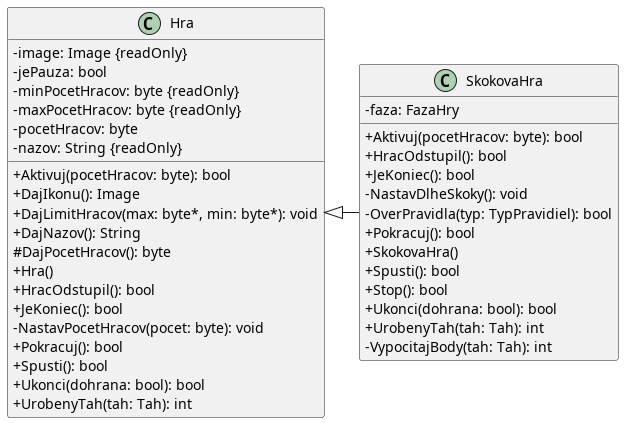

The diagram above was rendered by PlantUML. Its source (embedded in the PNG):
@startuml

skinparam ClassAttributeIconSize 0

class Hra {
    - image: Image {readOnly}
    - jePauza: bool 
    - minPocetHracov: byte {readOnly}
    - maxPocetHracov: byte {readOnly}
    - pocetHracov: byte
    - nazov: String {readOnly}
    + Aktivuj(pocetHracov: byte): bool
    + DajIkonu(): Image 
    + DajLimitHracov(max: byte*, min: byte*): void 
    + DajNazov(): String
    # DajPocetHracov(): byte
    + Hra()
    + HracOdstupil(): bool 
    + JeKoniec(): bool 
    - NastavPocetHracov(pocet: byte): void
    + Pokracuj(): bool 
    + Spusti(): bool 
    + Ukonci(dohrana: bool): bool 
    + UrobenyTah(tah: Tah): int
}

class SkokovaHra {
    - faza: FazaHry 
    + Aktivuj(pocetHracov: byte): bool
    + HracOdstupil(): bool
    + JeKoniec(): bool 
    - NastavDlheSkoky(): void
    - OverPravidla(typ: TypPravidiel): bool
    + Pokracuj(): bool
    + SkokovaHra()
    + Spusti(): bool
    + Stop(): bool 
    + Ukonci(dohrana: bool): bool 
    + UrobenyTah(tah: Tah): int 
    - VypocitajBody(tah: Tah): int
}

Hra <|- SkokovaHra

@enduml